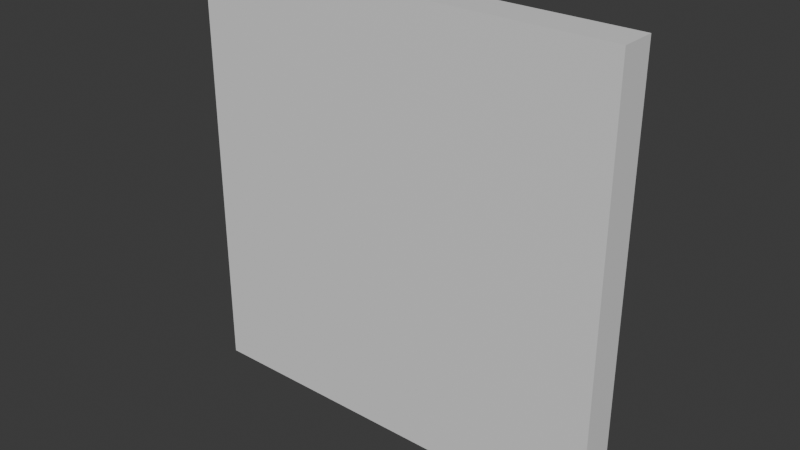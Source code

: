 # Source: frame_var1.blend  (saved by Blender 5.0.119; exported with 4.5.12 LTS)
import bpy
from mathutils import Matrix  # noqa: F401  (used for matrix-valued properties, if any)

bpy.ops.wm.read_factory_settings(use_empty=True)
scene = bpy.context.scene
scene.name = 'Scene'

# ---- collections
col_collection = bpy.data.collections.new('Collection'); scene.collection.children.link(col_collection)

# ---- images (referenced by path relative to the original .blend; pixels are not part of the script)
import os
ASSET_DIR = os.environ.get("B2B_ASSET_DIR", "")  # directory of the original .blend (textures are referenced by path, not embedded)
HERE = os.path.dirname(os.path.abspath(__file__))  # packed textures are extracted next to this script under _unpacked/

def load_image(name, relpath, width, height, colorspace="sRGB"):
    """Load a texture the original file referenced (path relative to the .blend, or extracted next to this script)."""
    p = next((c for c in (os.path.join(HERE, relpath), os.path.join(ASSET_DIR, relpath)) if relpath and os.path.exists(c)), "")
    if p:
        img = bpy.data.images.load(p, check_existing=True)
        img.name = name
    else:  # same state as the original file: an image datablock whose file is absent (Cycles renders it pink)
        img = bpy.data.images.new(name, width, height)
        img.source = "FILE"
        img.filepath = "//" + (relpath or name)
    img.colorspace_settings.name = colorspace
    return img
img_image_sample_jpg = load_image('Image Sample.jpg', 'Image Sample.jpg', 1024, 1024, 'sRGB')

# ---- materials (node trees are filled in below, after node groups)
mat_material_008 = bpy.data.materials.new('Material.008')
mat_material_006 = bpy.data.materials.new('Material.006')
mat_material_006.alpha_threshold = 0.0
mat_material_006.use_backface_culling_lightprobe_volume = False
mat_material_006.roughness = 0.5
mat_material_006.line_color = (0.0, 0.0, 0.0, 1.0)

# ---- material node trees
mat_material_008.use_nodes = True; mat_material_008.node_tree.nodes.clear()
_N = mat_material_008.node_tree.nodes; _L = mat_material_008.node_tree.links
n0 = _N.new('ShaderNodeBsdfPrincipled'); n0.name = 'Principled BSDF'; n0.location = (-200, 100)
n1 = _N.new('ShaderNodeOutputMaterial'); n1.name = 'Material Output'; n1.location = (200, 100)
n2 = _N.new('ShaderNodeTexImage'); n2.name = 'Image Texture'; n2.location = (-526, 83)
n2.image = img_image_sample_jpg
n3 = _N.new('ShaderNodeTexCoord'); n3.name = 'Texture Coordinate'; n3.location = (-904, 82)
n4 = _N.new('ShaderNodeMapping'); n4.name = 'Mapping'; n4.location = (-707, 62)
_L.new(n0.outputs[0], n1.inputs[0])
_L.new(n3.outputs[2], n4.inputs[0])
_L.new(n4.outputs[0], n2.inputs[0])
_L.new(n2.outputs[0], n0.inputs[0])
n1.is_active_output = True
mat_material_006.use_nodes = True; mat_material_006.node_tree.nodes.clear()
_N = mat_material_006.node_tree.nodes; _L = mat_material_006.node_tree.links
n0 = _N.new('ShaderNodeOutputMaterial'); n0.name = 'Material Output'; n0.location = (200, 100)
n1 = _N.new('ShaderNodeBsdfPrincipled'); n1.name = 'Principled BSDF'; n1.location = (-200, 100)
_L.new(n1.outputs[0], n0.inputs[0])
n0.is_active_output = True

# ---- world
world_world = bpy.data.worlds.new('World'); scene.world = world_world
world_world.use_nodes = True; world_world.node_tree.nodes.clear()
_N = world_world.node_tree.nodes; _L = world_world.node_tree.links
n0 = _N.new('ShaderNodeOutputWorld'); n0.name = 'World Output'; n0.location = (200, 100)
n1 = _N.new('ShaderNodeBackground'); n1.name = 'Background'; n1.location = (-200, 100)
n1.inputs[0].default_value = (0.05088, 0.05088, 0.05088, 1.0)
_L.new(n1.outputs[0], n0.inputs[0])
n0.is_active_output = True
world_world.color = (0.05088, 0.05088, 0.05088)
world_world.sun_shadow_jitter_overblur = 0.0

# ---- meshes
me_plane_005 = bpy.data.meshes.new('Plane.005')
me_plane_005.from_pydata([(0.3347, -4.578e-08, -0.3465), (-0.3347, -4.578e-08, -0.3465), (0.3347, 4.578e-08, 0.3465), (-0.3347, 4.578e-08, 0.3465)], [], [(0, 1, 3, 2)])
_uv = me_plane_005.uv_layers.new(name='UVMap')
_uv.uv.foreach_set('vector', [0.0, 0.0, 1.0, 0.0, 1.0, 1.0, 0.0, 1.0])
me_plane_005.materials.append(mat_material_008)
me_plane_005.update()
me_cube_075 = bpy.data.meshes.new('Cube.075')
me_cube_075.from_pydata([(-0.3579, -0.02984, -0.3579), (-0.3579, -0.02984, 0.3579), (-0.3579, 0.02984, -0.3579), (-0.3579, 0.02984, 0.3579), (0.3579, -0.02984, -0.3579), (0.3579, -0.02984, 0.3579), (0.3579, 0.02984, -0.3579), (0.3579, 0.02984, 0.3579)], [], [(0, 1, 3, 2), (6, 7, 5, 4), (4, 5, 1, 0), (2, 6, 4, 0), (7, 3, 1, 5)])
_uv = me_cube_075.uv_layers.new(name='UVMap')
_uv.uv.foreach_set('vector', [0.375, 0.0, 0.625, 0.0, 0.625, 0.25, 0.375, 0.25, 0.375, 0.5, 0.625, 0.5, 0.625, 0.75, 0.375, 0.75, 0.375, 0.75, 0.625, 0.75, 0.625, 1.0, 0.375, 1.0, 0.125, 0.5, 0.375, 0.5, 0.375, 0.75, 0.125, 0.75, 0.625, 0.5, 0.875, 0.5, 0.875, 0.75, 0.625, 0.75])
me_cube_075.materials.append(mat_material_006)
me_cube_075.update()

# ---- objects
ob_plane_003 = bpy.data.objects.new('Plane.003', me_plane_005)
ob_cube_055 = bpy.data.objects.new('Cube.055', me_cube_075)

# ---- transforms, parenting, visibility, modifiers, constraints
ob_plane_003.location = (-0.01894, 0.007633, 0.3589)
ob_cube_055.location = (-0.01894, -0.004898, 0.3573)
_m = ob_cube_055.modifiers.new('Solidify', 'SOLIDIFY')
_m.thickness = 0.06

# ---- collection membership
col_collection.objects.link(ob_plane_003)
col_collection.objects.link(ob_cube_055)

# ---- scene / render settings (as saved in the file)
scene.frame_start = 1; scene.frame_end = 24; scene.frame_set(1)
scene.render.engine = 'BLENDER_EEVEE_NEXT'
scene.render.bake_bias = 0.0
scene.render.bake_samples = 0
scene.cycles.sampling_pattern = 'TABULATED_SOBOL'
scene.eevee.use_volume_custom_range = False
bpy.context.view_layer.update()

# ---- added for rendering (the .blend has no active camera and no usable light): camera, sun
cam_auto = bpy.data.cameras.new('AutoCamera')
cam_auto.lens = 50.0
cam_auto.sensor_width = 36.0
cam_auto.clip_end = 1000.0
ob_auto_camera = bpy.data.objects.new('AutoCamera', cam_auto)
scene.collection.objects.link(ob_auto_camera)
ob_auto_camera.location = (0.919299, -1.13079, 1.10787)
ob_auto_camera.rotation_euler = (1.09748, -7.21219e-08, 0.694738)
scene.camera = ob_auto_camera
light_auto_sun = bpy.data.lights.new('AutoSun', 'SUN')
light_auto_sun.energy = 3.0
light_auto_sun.angle = 0.0523599
ob_auto_sun = bpy.data.objects.new('AutoSun', light_auto_sun)
scene.collection.objects.link(ob_auto_sun)
ob_auto_sun.rotation_euler = (0.872665, 0.174533, 0.523599)
bpy.context.view_layer.update()
